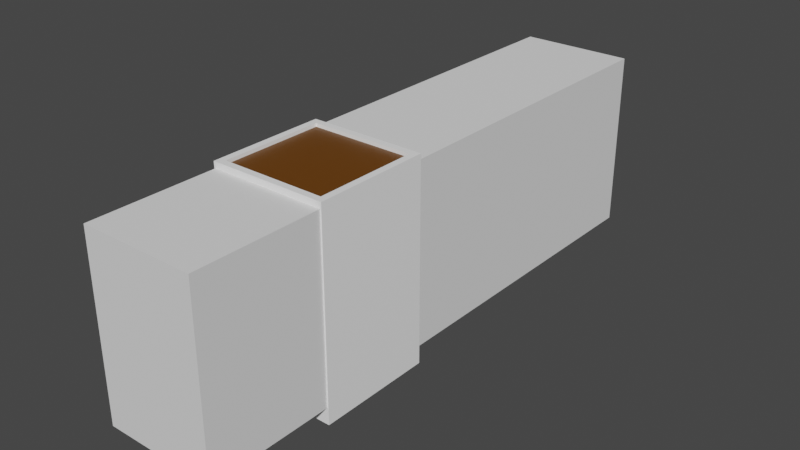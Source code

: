 # Source: basic_lab_desk.blend  (saved by Blender 2.91.10; exported with 4.5.12 LTS)
import bpy
from mathutils import Matrix  # noqa: F401  (used for matrix-valued properties, if any)

bpy.ops.wm.read_factory_settings(use_empty=True)
scene = bpy.context.scene
scene.name = 'Scene'

# ---- collections
col_collection = bpy.data.collections.new('Collection'); scene.collection.children.link(col_collection)

# ---- materials (node trees are filled in below, after node groups)
mat_material_002 = bpy.data.materials.new('Material.002')
mat_material_002.use_transparent_shadow = False
mat_material_001 = bpy.data.materials.new('Material.001')
mat_material_001.use_transparent_shadow = False

# ---- material node trees
mat_material_002.use_nodes = True; mat_material_002.node_tree.nodes.clear()
_N = mat_material_002.node_tree.nodes; _L = mat_material_002.node_tree.links
n0 = _N.new('ShaderNodeBsdfPrincipled'); n0.name = 'Principled BSDF'; n0.location = (10, 300)
n0.distribution = 'GGX'
n0.subsurface_method = 'BURLEY'
n0.inputs[0].default_value = (1.0, 1.0, 1.0, 1.0)
n0.inputs[3].default_value = 1.45
n0.inputs[27].default_value = (0.0, 0.0, 0.0, 1.0)
n0.inputs[28].default_value = 1.0
n1 = _N.new('ShaderNodeOutputMaterial'); n1.name = 'Material Output'; n1.location = (300, 300)
_L.new(n0.outputs[0], n1.inputs[0])
n1.is_active_output = True
mat_material_001.use_nodes = True; mat_material_001.node_tree.nodes.clear()
_N = mat_material_001.node_tree.nodes; _L = mat_material_001.node_tree.links
n0 = _N.new('ShaderNodeBsdfPrincipled'); n0.name = 'Principled BSDF'; n0.location = (10, 300)
n0.distribution = 'GGX'
n0.subsurface_method = 'BURLEY'
n0.inputs[0].default_value = (0.1373, 0.04566, 0.0, 1.0)
n0.inputs[3].default_value = 1.45
n0.inputs[27].default_value = (0.0, 0.0, 0.0, 1.0)
n0.inputs[28].default_value = 1.0
n1 = _N.new('ShaderNodeOutputMaterial'); n1.name = 'Material Output'; n1.location = (300, 300)
_L.new(n0.outputs[0], n1.inputs[0])
n1.is_active_output = True

# ---- world
world_world = bpy.data.worlds.new('World'); scene.world = world_world
world_world.use_nodes = True; world_world.node_tree.nodes.clear()
_N = world_world.node_tree.nodes; _L = world_world.node_tree.links
n0 = _N.new('ShaderNodeOutputWorld'); n0.name = 'World Output'; n0.location = (300, 300)
n1 = _N.new('ShaderNodeBackground'); n1.name = 'Background'; n1.location = (10, 300)
n1.inputs[0].default_value = (0.05088, 0.05088, 0.05088, 1.0)
_L.new(n1.outputs[0], n0.inputs[0])
n0.is_active_output = True
world_world.color = (0.05088, 0.05088, 0.05088)
world_world.use_sun_shadow = False
world_world.sun_shadow_jitter_overblur = 0.0

# ---- meshes
me_cube_001 = bpy.data.meshes.new('Cube.001')
me_cube_001.from_pydata([(-0.8849, -0.8849, 0.9433), (-0.8849, 0.8849, 0.9433), (0.8849, -0.8849, 0.9433), (0.8849, 0.8849, 0.9433), (-0.8849, -0.8849, 0.9786), (-0.8849, 0.8849, 0.9786), (0.8849, -0.8849, 0.9786), (0.8849, 0.8849, 0.9786), (-1.0, -1.0, -1.0), (-1.0, -1.0, 1.0), (-1.0, 1.0, -1.0), (-1.0, 1.0, 1.0), (1.0, -1.0, -1.0), (1.0, -1.0, 1.0), (1.0, 1.0, -1.0), (1.0, 1.0, 1.0), (-0.8849, -0.8849, 1.0), (-0.8849, 0.8849, 1.0), (0.8849, 0.8849, 1.0), (0.8849, -0.8849, 1.0), (0.8496, 0.8849, 0.9786), (-0.8849, 0.8496, 0.9786), (0.8849, -0.8496, 0.9786), (-0.8496, -0.8849, 0.9786), (0.8849, -0.8282, 1.0), (-0.8849, 0.8282, 1.0), (0.8282, 0.8849, 1.0), (-0.8282, -0.8849, 1.0)], [], [(8, 9, 11, 10), (10, 11, 15, 14), (14, 15, 13, 12), (12, 13, 9, 8), (10, 14, 12, 8), (4, 0, 1, 5, 21), (5, 1, 3, 7, 20), (3, 2, 6, 22, 7), (2, 0, 4, 23, 6), (1, 0, 2, 3), (25, 16, 4, 21), (5, 17, 25, 21), (26, 17, 5, 20), (7, 18, 26, 20), (18, 7, 22, 24), (6, 19, 24, 22), (19, 6, 23, 27), (4, 16, 27, 23), (24, 19, 13, 15, 11, 9, 16, 25, 17, 26, 18), (16, 9, 13, 19, 27)])
_uv = me_cube_001.uv_layers.new(name='UVMap')
_uv.uv.foreach_set('vector', [0.375, 0.0, 0.625, 0.0, 0.625, 0.25, 0.375, 0.25, 0.375, 0.25, 0.625, 0.25, 0.625, 0.5, 0.375, 0.5, 0.375, 0.5, 0.625, 0.5, 0.625, 0.75, 0.375, 0.75, 0.375, 0.75, 0.625, 0.75, 0.625, 1.0, 0.375, 1.0, 0.125, 0.5, 0.375, 0.5, 0.375, 0.75, 0.125, 0.75, 0.38, 0.0, 0.375, 0.0, 0.375, 0.25, 0.38, 0.25, 0.38, 0.245, 0.38, 0.25, 0.375, 0.25, 0.375, 0.5, 0.38, 0.5, 0.38, 0.495, 0.375, 0.5, 0.375, 0.75, 0.38, 0.75, 0.38, 0.745, 0.38, 0.5, 0.375, 0.75, 0.375, 1.0, 0.38, 1.0, 0.38, 0.995, 0.38, 0.75, 0.125, 0.5, 0.125, 0.75, 0.375, 0.75, 0.375, 0.5, 0.378, 0.242, 0.378, 0.0, 0.375, 0.0, 0.375, 0.245, 0.375, 0.25, 0.378, 0.25, 0.378, 0.242, 0.375, 0.245, 0.378, 0.492, 0.378, 0.25, 0.375, 0.25, 0.375, 0.495, 0.375, 0.5, 0.378, 0.5, 0.378, 0.492, 0.375, 0.495, 0.378, 0.5, 0.375, 0.5, 0.375, 0.745, 0.378, 0.742, 0.375, 0.75, 0.378, 0.75, 0.378, 0.742, 0.375, 0.745, 0.378, 0.75, 0.375, 0.75, 0.375, 0.995, 0.378, 0.992, 0.375, 1.0, 0.378, 1.0, 0.378, 0.992, 0.375, 0.995, 0.6394, 0.7285, 0.6394, 0.7356, 0.625, 0.75, 0.625, 0.5, 0.875, 0.5, 0.875, 0.75, 0.8606, 0.7356, 0.8606, 0.5215, 0.8606, 0.5144, 0.6465, 0.5144, 0.6394, 0.5144, 0.8606, 0.7356, 0.875, 0.75, 0.625, 0.75, 0.6394, 0.7356, 0.8535, 0.7356])
me_cube_001.materials.append(mat_material_002)
me_cube_001.use_remesh_fix_poles = True
me_cube_001.use_remesh_preserve_attributes = False
me_cube_001.use_mirror_vertex_groups = False
me_cube_001.update()
me_cube_003 = bpy.data.meshes.new('Cube.003')
me_cube_003.from_pydata([(-1.0, -1.0, -1.0), (-1.0, -1.0, 1.0), (-1.0, 1.0, -1.0), (-1.0, 1.0, 1.0), (1.0, -1.0, -1.0), (1.0, -1.0, 1.0), (1.0, 1.0, -1.0), (1.0, 1.0, 1.0)], [], [(0, 1, 3, 2), (2, 3, 7, 6), (6, 7, 5, 4), (4, 5, 1, 0), (2, 6, 4, 0), (7, 3, 1, 5)])
_uv = me_cube_003.uv_layers.new(name='UVMap')
_uv.uv.foreach_set('vector', [0.375, 0.0, 0.625, 0.0, 0.625, 0.25, 0.375, 0.25, 0.375, 0.25, 0.625, 0.25, 0.625, 0.5, 0.375, 0.5, 0.375, 0.5, 0.625, 0.5, 0.625, 0.75, 0.375, 0.75, 0.375, 0.75, 0.625, 0.75, 0.625, 1.0, 0.375, 1.0, 0.125, 0.5, 0.375, 0.5, 0.375, 0.75, 0.125, 0.75, 0.625, 0.5, 0.875, 0.5, 0.875, 0.75, 0.625, 0.75])
me_cube_003.materials.append(mat_material_001)
me_cube_003.use_remesh_fix_poles = True
me_cube_003.use_remesh_preserve_attributes = False
me_cube_003.use_mirror_vertex_groups = False
me_cube_003.update()
me_cube_004 = bpy.data.meshes.new('Cube.004')
me_cube_004.from_pydata([(-1.0, -1.0, -1.0), (-1.0, -1.0, 1.0), (-1.0, 1.0, -1.0), (-1.0, 1.0, 1.0), (1.0, -1.0, -1.0), (1.0, -1.0, 1.0), (1.0, 1.0, -1.0), (1.0, 1.0, 1.0)], [], [(0, 1, 3, 2), (2, 3, 7, 6), (6, 7, 5, 4), (4, 5, 1, 0), (2, 6, 4, 0), (7, 3, 1, 5)])
_uv = me_cube_004.uv_layers.new(name='UVMap')
_uv.uv.foreach_set('vector', [0.375, 0.0, 0.625, 0.0, 0.625, 0.25, 0.375, 0.25, 0.375, 0.25, 0.625, 0.25, 0.625, 0.5, 0.375, 0.5, 0.375, 0.5, 0.625, 0.5, 0.625, 0.75, 0.375, 0.75, 0.375, 0.75, 0.625, 0.75, 0.625, 1.0, 0.375, 1.0, 0.125, 0.5, 0.375, 0.5, 0.375, 0.75, 0.125, 0.75, 0.625, 0.5, 0.875, 0.5, 0.875, 0.75, 0.625, 0.75])
me_cube_004.use_remesh_fix_poles = True
me_cube_004.use_remesh_preserve_attributes = False
me_cube_004.use_mirror_vertex_groups = False
me_cube_004.update()

# ---- objects
ob_cube = bpy.data.objects.new('Cube', me_cube_001)
ob_cube_001 = bpy.data.objects.new('Cube.001', me_cube_003)
ob_cube_002 = bpy.data.objects.new('Cube.002', me_cube_004)

# ---- transforms, parenting, visibility, modifiers, constraints
ob_cube.location = (0.0, 0.0, 0.0)
ob_cube.scale = (2.288, 2.288, 3.959)
ob_cube.lineart.crease_threshold = 0.0
ob_cube_001.location = (0.0, 0.0, 3.277)
ob_cube_001.scale = (2.251, 2.251, 0.5492)
ob_cube_001.lineart.crease_threshold = 0.0
ob_cube_002.location = (0.0, 3.995, 0.2053)
ob_cube_002.scale = (2.231, 11.2, 3.517)
ob_cube_002.lineart.crease_threshold = 0.0

# ---- collection membership
col_collection.objects.link(ob_cube)
col_collection.objects.link(ob_cube_001)
col_collection.objects.link(ob_cube_002)

# ---- scene / render settings (as saved in the file)
scene.frame_start = 1; scene.frame_end = 250; scene.frame_set(1)
scene.render.engine = 'BLENDER_EEVEE_NEXT'
scene.cycles.use_denoising = False
scene.cycles.samples = 128
scene.cycles.sampling_pattern = 'TABULATED_SOBOL'
scene.cycles.use_adaptive_sampling = False
scene.cycles.use_light_tree = False
scene.view_settings.view_transform = 'Filmic'
bpy.context.view_layer.update()

# ---- added for rendering (the .blend has no active camera and no usable light): camera, sun
cam_auto = bpy.data.cameras.new('AutoCamera')
cam_auto.lens = 50.0
cam_auto.sensor_width = 36.0
cam_auto.clip_end = 1000.0
ob_auto_camera = bpy.data.objects.new('AutoCamera', cam_auto)
scene.collection.objects.link(ob_auto_camera)
ob_auto_camera.location = (22.3811, -22.8619, 17.9049)
ob_auto_camera.rotation_euler = (1.09748, -7.21219e-08, 0.694738)
scene.camera = ob_auto_camera
light_auto_sun = bpy.data.lights.new('AutoSun', 'SUN')
light_auto_sun.energy = 3.0
light_auto_sun.angle = 0.0523599
ob_auto_sun = bpy.data.objects.new('AutoSun', light_auto_sun)
scene.collection.objects.link(ob_auto_sun)
ob_auto_sun.rotation_euler = (0.872665, 0.174533, 0.523599)
bpy.context.view_layer.update()
